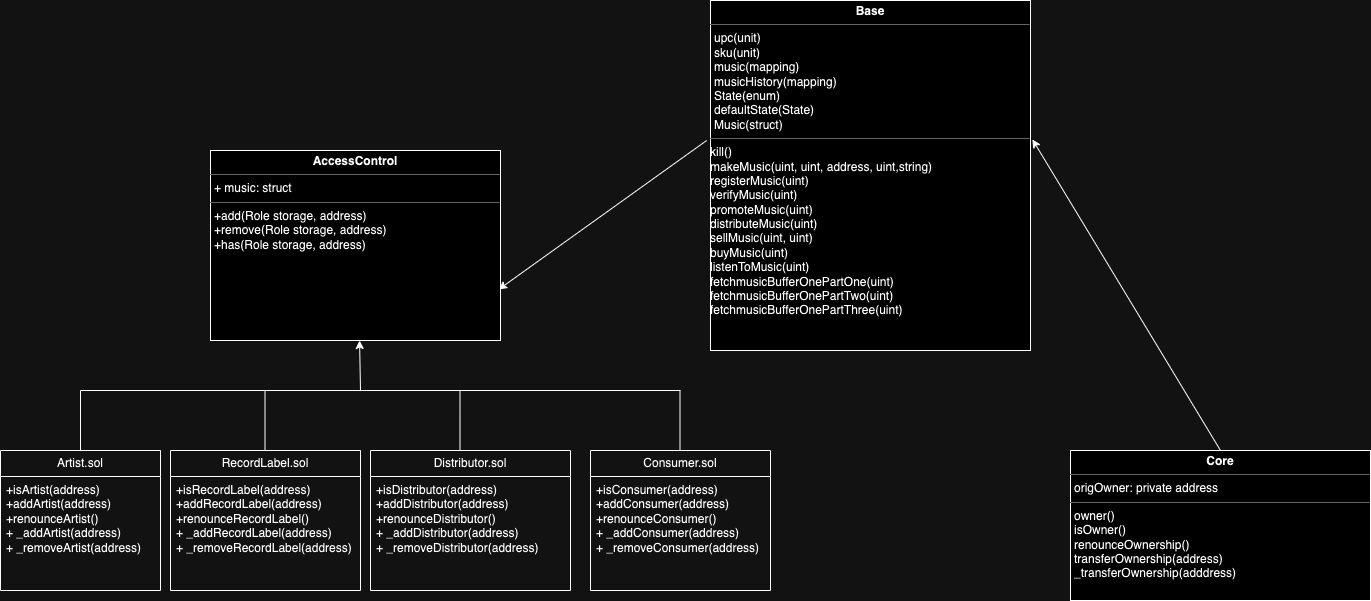

The diagram above was exported from draw.io. Its source (the exported page's mxGraphModel, read from the mxfile embedded in the PNG):
<mxGraphModel dx="1562" dy="894" grid="1" gridSize="10" guides="1" tooltips="1" connect="1" arrows="1" fold="1" page="1" pageScale="1.5" pageWidth="1169" pageHeight="826" background="none" math="0" shadow="0">
  <root>
    <mxCell id="0" style=";html=1;" />
    <mxCell id="1" style=";html=1;" parent="0" />
    <mxCell id="biMRZrRKpVxDDRCNFmsH-6" value="&lt;p style=&quot;margin:0px;margin-top:4px;text-align:center;&quot;&gt;&lt;b&gt;Base&lt;/b&gt;&lt;/p&gt;&lt;hr size=&quot;1&quot;&gt;&lt;p style=&quot;margin:0px;margin-left:4px;&quot;&gt;upc(unit)&lt;/p&gt;&lt;p style=&quot;margin:0px;margin-left:4px;&quot;&gt;sku(unit)&lt;/p&gt;&lt;p style=&quot;margin:0px;margin-left:4px;&quot;&gt;&lt;span style=&quot;background-color: initial;&quot;&gt;music(mapping)&lt;/span&gt;&lt;/p&gt;&lt;p style=&quot;margin:0px;margin-left:4px;&quot;&gt;musicHistory(mapping)&lt;br&gt;&lt;/p&gt;&lt;p style=&quot;margin:0px;margin-left:4px;&quot;&gt;State(enum)&lt;br&gt;&lt;/p&gt;&lt;p style=&quot;margin:0px;margin-left:4px;&quot;&gt;defaultState(State)&lt;br&gt;&lt;/p&gt;&lt;p style=&quot;margin:0px;margin-left:4px;&quot;&gt;Music(struct)&lt;/p&gt;&lt;hr size=&quot;1&quot;&gt;&lt;p style=&quot;margin:0px;margin-left:4px;&quot;&gt;&lt;/p&gt;kill()&lt;br&gt;makeMusic(uint, uint, address, uint,string)&lt;br&gt;registerMusic(uint)&lt;br&gt;verifyMusic(uint)&lt;br&gt;promoteMusic(uint)&lt;br&gt;distributeMusic(uint)&lt;br&gt;sellMusic(uint, uint)&lt;br&gt;buyMusic(uint)&lt;br&gt;listenToMusic(uint)&lt;br&gt;fetchmusicBufferOnePartOne(uint)&lt;br style=&quot;border-color: var(--border-color);&quot;&gt;fetchmusicBufferOnePartTwo(uint)&lt;br&gt;fetchmusicBufferOnePartThree(uint)&lt;span style=&quot;border-color: var(--border-color); background-color: initial;&quot;&gt;&lt;br style=&quot;border-color: var(--border-color);&quot;&gt;&lt;/span&gt;" style="verticalAlign=top;align=left;overflow=fill;fontSize=12;fontFamily=Helvetica;html=1;whiteSpace=wrap;" parent="1" vertex="1">
      <mxGeometry x="740" y="110" width="320" height="350" as="geometry" />
    </mxCell>
    <mxCell id="biMRZrRKpVxDDRCNFmsH-7" value="&lt;p style=&quot;margin:0px;margin-top:4px;text-align:center;&quot;&gt;&lt;b&gt;Core&lt;/b&gt;&lt;/p&gt;&lt;hr size=&quot;1&quot;&gt;&lt;p style=&quot;margin:0px;margin-left:4px;&quot;&gt;origOwner: private address&lt;/p&gt;&lt;hr size=&quot;1&quot;&gt;&lt;p style=&quot;margin:0px;margin-left:4px;&quot;&gt;owner()&lt;/p&gt;&lt;p style=&quot;margin:0px;margin-left:4px;&quot;&gt;isOwner()&lt;br&gt;&lt;/p&gt;&lt;p style=&quot;margin:0px;margin-left:4px;&quot;&gt;renounceOwnership()&lt;br&gt;&lt;/p&gt;&lt;p style=&quot;margin:0px;margin-left:4px;&quot;&gt;transferOwnership(address)&lt;br&gt;&lt;/p&gt;&lt;p style=&quot;margin:0px;margin-left:4px;&quot;&gt;_transferOwnership(adddress)&lt;/p&gt;" style="verticalAlign=top;align=left;overflow=fill;fontSize=12;fontFamily=Helvetica;html=1;whiteSpace=wrap;" parent="1" vertex="1">
      <mxGeometry x="1100" y="560" width="300" height="150" as="geometry" />
    </mxCell>
    <mxCell id="biMRZrRKpVxDDRCNFmsH-8" value="Artist.sol" style="swimlane;fontStyle=0;childLayout=stackLayout;horizontal=1;startSize=26;fillColor=none;horizontalStack=0;resizeParent=1;resizeParentMax=0;resizeLast=0;collapsible=1;marginBottom=0;whiteSpace=wrap;html=1;" parent="1" vertex="1">
      <mxGeometry x="30" y="560" width="160" height="140" as="geometry" />
    </mxCell>
    <mxCell id="biMRZrRKpVxDDRCNFmsH-31" value="+isArtist(address)&lt;br&gt;+addArtist(address)&lt;br&gt;+renounceArtist()&lt;br&gt;+ _addArtist(address)&lt;br&gt;+ _removeArtist(address)" style="text;strokeColor=none;fillColor=none;align=left;verticalAlign=top;spacingLeft=4;spacingRight=4;overflow=hidden;rotatable=0;points=[[0,0.5],[1,0.5]];portConstraint=eastwest;whiteSpace=wrap;html=1;" parent="biMRZrRKpVxDDRCNFmsH-8" vertex="1">
      <mxGeometry y="26" width="160" height="114" as="geometry" />
    </mxCell>
    <mxCell id="biMRZrRKpVxDDRCNFmsH-29" value="" style="endArrow=classic;html=1;rounded=0;exitX=0.5;exitY=0;exitDx=0;exitDy=0;entryX=1.006;entryY=0.397;entryDx=0;entryDy=0;entryPerimeter=0;" parent="1" edge="1" target="biMRZrRKpVxDDRCNFmsH-6" source="biMRZrRKpVxDDRCNFmsH-7">
      <mxGeometry width="50" height="50" relative="1" as="geometry">
        <mxPoint x="1220" y="400" as="sourcePoint" />
        <mxPoint x="1150" y="400" as="targetPoint" />
      </mxGeometry>
    </mxCell>
    <mxCell id="biMRZrRKpVxDDRCNFmsH-30" value="" style="endArrow=classic;html=1;rounded=0;entryX=0.993;entryY=0.575;entryDx=0;entryDy=0;entryPerimeter=0;exitX=-0.012;exitY=0.4;exitDx=0;exitDy=0;exitPerimeter=0;" parent="1" source="biMRZrRKpVxDDRCNFmsH-6" edge="1">
      <mxGeometry width="50" height="50" relative="1" as="geometry">
        <mxPoint x="710" y="250" as="sourcePoint" />
        <mxPoint x="528.1100000000001" y="399" as="targetPoint" />
      </mxGeometry>
    </mxCell>
    <mxCell id="biMRZrRKpVxDDRCNFmsH-33" value="RecordLabel.sol" style="swimlane;fontStyle=0;childLayout=stackLayout;horizontal=1;startSize=26;fillColor=none;horizontalStack=0;resizeParent=1;resizeParentMax=0;resizeLast=0;collapsible=1;marginBottom=0;whiteSpace=wrap;html=1;" parent="1" vertex="1">
      <mxGeometry x="200" y="560" width="190" height="140" as="geometry" />
    </mxCell>
    <mxCell id="biMRZrRKpVxDDRCNFmsH-34" value="+isRecordLabel(address)&lt;br style=&quot;border-color: var(--border-color);&quot;&gt;+addRecordLabel(address)&lt;br style=&quot;border-color: var(--border-color);&quot;&gt;+renounceRecordLabel()&lt;br style=&quot;border-color: var(--border-color);&quot;&gt;+ _addRecordLabel(address)&lt;br style=&quot;border-color: var(--border-color);&quot;&gt;+ _removeRecordLabel(address)" style="text;strokeColor=none;fillColor=none;align=left;verticalAlign=top;spacingLeft=4;spacingRight=4;overflow=hidden;rotatable=0;points=[[0,0.5],[1,0.5]];portConstraint=eastwest;whiteSpace=wrap;html=1;" parent="biMRZrRKpVxDDRCNFmsH-33" vertex="1">
      <mxGeometry y="26" width="190" height="114" as="geometry" />
    </mxCell>
    <mxCell id="biMRZrRKpVxDDRCNFmsH-35" value="Distributor.sol" style="swimlane;fontStyle=0;childLayout=stackLayout;horizontal=1;startSize=26;fillColor=none;horizontalStack=0;resizeParent=1;resizeParentMax=0;resizeLast=0;collapsible=1;marginBottom=0;whiteSpace=wrap;html=1;" parent="1" vertex="1">
      <mxGeometry x="400" y="560" width="200" height="140" as="geometry" />
    </mxCell>
    <mxCell id="biMRZrRKpVxDDRCNFmsH-36" value="+isDistributor(address)&lt;br style=&quot;border-color: var(--border-color);&quot;&gt;+addDistributor(address)&lt;br style=&quot;border-color: var(--border-color);&quot;&gt;+renounceDistributor()&lt;br style=&quot;border-color: var(--border-color);&quot;&gt;+ _addDistributor(address)&lt;br style=&quot;border-color: var(--border-color);&quot;&gt;+ _removeDistributor(address)" style="text;strokeColor=none;fillColor=none;align=left;verticalAlign=top;spacingLeft=4;spacingRight=4;overflow=hidden;rotatable=0;points=[[0,0.5],[1,0.5]];portConstraint=eastwest;whiteSpace=wrap;html=1;" parent="biMRZrRKpVxDDRCNFmsH-35" vertex="1">
      <mxGeometry y="26" width="200" height="114" as="geometry" />
    </mxCell>
    <mxCell id="biMRZrRKpVxDDRCNFmsH-37" value="Consumer.sol" style="swimlane;fontStyle=0;childLayout=stackLayout;horizontal=1;startSize=26;fillColor=none;horizontalStack=0;resizeParent=1;resizeParentMax=0;resizeLast=0;collapsible=1;marginBottom=0;whiteSpace=wrap;html=1;" parent="1" vertex="1">
      <mxGeometry x="620" y="560" width="180" height="140" as="geometry" />
    </mxCell>
    <mxCell id="biMRZrRKpVxDDRCNFmsH-38" value="+isConsumer(address)&lt;br style=&quot;border-color: var(--border-color);&quot;&gt;+addConsumer(address)&lt;br style=&quot;border-color: var(--border-color);&quot;&gt;+renounceConsumer()&lt;br style=&quot;border-color: var(--border-color);&quot;&gt;+ _addConsumer(address)&lt;br style=&quot;border-color: var(--border-color);&quot;&gt;+ _removeConsumer(address)" style="text;strokeColor=none;fillColor=none;align=left;verticalAlign=top;spacingLeft=4;spacingRight=4;overflow=hidden;rotatable=0;points=[[0,0.5],[1,0.5]];portConstraint=eastwest;whiteSpace=wrap;html=1;" parent="biMRZrRKpVxDDRCNFmsH-37" vertex="1">
      <mxGeometry y="26" width="180" height="114" as="geometry" />
    </mxCell>
    <mxCell id="biMRZrRKpVxDDRCNFmsH-39" value="" style="endArrow=none;html=1;rounded=0;" parent="1" edge="1">
      <mxGeometry width="50" height="50" relative="1" as="geometry">
        <mxPoint x="110" y="500" as="sourcePoint" />
        <mxPoint x="710" y="500" as="targetPoint" />
      </mxGeometry>
    </mxCell>
    <mxCell id="biMRZrRKpVxDDRCNFmsH-41" value="" style="endArrow=none;html=1;rounded=0;" parent="1" target="biMRZrRKpVxDDRCNFmsH-8" edge="1">
      <mxGeometry width="50" height="50" relative="1" as="geometry">
        <mxPoint x="110" y="500" as="sourcePoint" />
        <mxPoint x="710" y="680" as="targetPoint" />
      </mxGeometry>
    </mxCell>
    <mxCell id="biMRZrRKpVxDDRCNFmsH-42" value="" style="endArrow=none;html=1;rounded=0;" parent="1" edge="1">
      <mxGeometry width="50" height="50" relative="1" as="geometry">
        <mxPoint x="294.5" y="500" as="sourcePoint" />
        <mxPoint x="294.5" y="560" as="targetPoint" />
      </mxGeometry>
    </mxCell>
    <mxCell id="biMRZrRKpVxDDRCNFmsH-43" value="" style="endArrow=none;html=1;rounded=0;" parent="1" edge="1">
      <mxGeometry width="50" height="50" relative="1" as="geometry">
        <mxPoint x="489.5" y="500" as="sourcePoint" />
        <mxPoint x="489.5" y="560" as="targetPoint" />
      </mxGeometry>
    </mxCell>
    <mxCell id="biMRZrRKpVxDDRCNFmsH-44" value="" style="endArrow=none;html=1;rounded=0;" parent="1" edge="1">
      <mxGeometry width="50" height="50" relative="1" as="geometry">
        <mxPoint x="709.5" y="500" as="sourcePoint" />
        <mxPoint x="709.5" y="560" as="targetPoint" />
      </mxGeometry>
    </mxCell>
    <mxCell id="biMRZrRKpVxDDRCNFmsH-45" value="" style="endArrow=classic;html=1;rounded=0;entryX=0.478;entryY=1;entryDx=0;entryDy=0;entryPerimeter=0;" parent="1" edge="1">
      <mxGeometry width="50" height="50" relative="1" as="geometry">
        <mxPoint x="390" y="500" as="sourcePoint" />
        <mxPoint x="389.05999999999995" y="450" as="targetPoint" />
      </mxGeometry>
    </mxCell>
    <mxCell id="z7sLKXitrCP6h4KT8OtO-1" value="&lt;p style=&quot;margin:0px;margin-top:4px;text-align:center;&quot;&gt;&lt;b style=&quot;border-color: var(--border-color);&quot;&gt;AccessControl&lt;/b&gt;&lt;br&gt;&lt;/p&gt;&lt;hr size=&quot;1&quot;&gt;&lt;p style=&quot;margin:0px;margin-left:4px;&quot;&gt;+ music: struct&lt;/p&gt;&lt;hr size=&quot;1&quot;&gt;&lt;p style=&quot;margin:0px;margin-left:4px;&quot;&gt;+add(Role storage, address)&lt;/p&gt;&lt;p style=&quot;margin:0px;margin-left:4px;&quot;&gt;+remove(Role storage, address)&lt;/p&gt;&lt;p style=&quot;margin:0px;margin-left:4px;&quot;&gt;+has(Role storage, address)&lt;/p&gt;" style="verticalAlign=top;align=left;overflow=fill;fontSize=12;fontFamily=Helvetica;html=1;whiteSpace=wrap;" vertex="1" parent="1">
      <mxGeometry x="240" y="260" width="290" height="190" as="geometry" />
    </mxCell>
  </root>
</mxGraphModel>